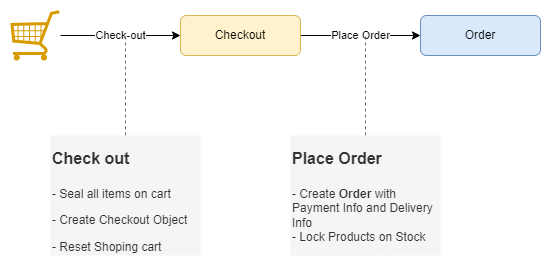

The diagram above was exported from draw.io. Its source (the exported page's mxGraphModel, read from the mxfile embedded in the PNG):
<mxGraphModel dx="1420" dy="822" grid="0" gridSize="10" guides="1" tooltips="1" connect="1" arrows="1" fold="1" page="0" pageScale="1" pageWidth="850" pageHeight="1100" math="0" shadow="0">
  <root>
    <mxCell id="0" />
    <mxCell id="1" parent="0" />
    <mxCell id="0NfagcmIJmzYptjgjSYn-4" value="Check-out" style="edgeStyle=orthogonalEdgeStyle;rounded=0;orthogonalLoop=1;jettySize=auto;html=1;" parent="1" source="0NfagcmIJmzYptjgjSYn-2" target="0NfagcmIJmzYptjgjSYn-3" edge="1">
      <mxGeometry relative="1" as="geometry" />
    </mxCell>
    <mxCell id="0NfagcmIJmzYptjgjSYn-2" value="" style="verticalLabelPosition=bottom;shadow=0;dashed=0;align=center;html=1;verticalAlign=top;strokeWidth=1;shape=mxgraph.mockup.misc.shoppingCart;strokeColor=#d79b00;fillColor=#ffe6cc;" parent="1" vertex="1">
      <mxGeometry x="110" y="115" width="50" height="50" as="geometry" />
    </mxCell>
    <mxCell id="0NfagcmIJmzYptjgjSYn-8" value="Place Order" style="edgeStyle=orthogonalEdgeStyle;rounded=0;orthogonalLoop=1;jettySize=auto;html=1;" parent="1" source="0NfagcmIJmzYptjgjSYn-3" target="0NfagcmIJmzYptjgjSYn-7" edge="1">
      <mxGeometry relative="1" as="geometry" />
    </mxCell>
    <mxCell id="0NfagcmIJmzYptjgjSYn-3" value="Checkout" style="rounded=1;whiteSpace=wrap;html=1;fillColor=#fff2cc;strokeColor=#d6b656;" parent="1" vertex="1">
      <mxGeometry x="280" y="120" width="120" height="40" as="geometry" />
    </mxCell>
    <mxCell id="0NfagcmIJmzYptjgjSYn-6" style="edgeStyle=orthogonalEdgeStyle;rounded=0;orthogonalLoop=1;jettySize=auto;html=1;fillColor=#f5f5f5;strokeColor=#666666;endArrow=none;endFill=0;dashed=1;" parent="1" source="0NfagcmIJmzYptjgjSYn-5" edge="1">
      <mxGeometry relative="1" as="geometry">
        <mxPoint x="225" y="140" as="targetPoint" />
      </mxGeometry>
    </mxCell>
    <mxCell id="0NfagcmIJmzYptjgjSYn-5" value="&lt;h1 style=&quot;margin-top: 0px;&quot;&gt;&lt;font style=&quot;font-size: 16px;&quot;&gt;Check out&lt;/font&gt;&lt;/h1&gt;&lt;p&gt;- Seal all items on cart&lt;/p&gt;&lt;p&gt;- Create Checkout Object&lt;/p&gt;&lt;p&gt;- Reset Shoping cart&lt;/p&gt;" style="text;html=1;whiteSpace=wrap;overflow=hidden;rounded=0;fillColor=#f5f5f5;fontColor=#333333;strokeColor=none;" parent="1" vertex="1">
      <mxGeometry x="150" y="240" width="150" height="120" as="geometry" />
    </mxCell>
    <mxCell id="0NfagcmIJmzYptjgjSYn-7" value="Order" style="rounded=1;whiteSpace=wrap;html=1;fillColor=#dae8fc;strokeColor=#6c8ebf;" parent="1" vertex="1">
      <mxGeometry x="520" y="120" width="120" height="40" as="geometry" />
    </mxCell>
    <mxCell id="0NfagcmIJmzYptjgjSYn-10" style="edgeStyle=orthogonalEdgeStyle;rounded=0;orthogonalLoop=1;jettySize=auto;html=1;dashed=1;strokeColor=#666666;align=center;verticalAlign=middle;fontFamily=Helvetica;fontSize=11;fontColor=default;labelBackgroundColor=default;endArrow=none;endFill=0;fillColor=#f5f5f5;" parent="1" source="0NfagcmIJmzYptjgjSYn-9" edge="1">
      <mxGeometry relative="1" as="geometry">
        <mxPoint x="465" y="140" as="targetPoint" />
      </mxGeometry>
    </mxCell>
    <mxCell id="0NfagcmIJmzYptjgjSYn-9" value="&lt;h1 style=&quot;margin-top: 0px;&quot;&gt;&lt;font style=&quot;font-size: 16px;&quot;&gt;Place Order&lt;/font&gt;&lt;/h1&gt;&lt;p&gt;- Create &lt;b&gt;Order &lt;/b&gt;with Payment Info and Delivery Info&lt;br&gt;- Lock Products on Stock&lt;/p&gt;" style="text;html=1;whiteSpace=wrap;overflow=hidden;rounded=0;fillColor=#f5f5f5;fontColor=#333333;strokeColor=none;" parent="1" vertex="1">
      <mxGeometry x="390" y="240" width="150" height="120" as="geometry" />
    </mxCell>
  </root>
</mxGraphModel>